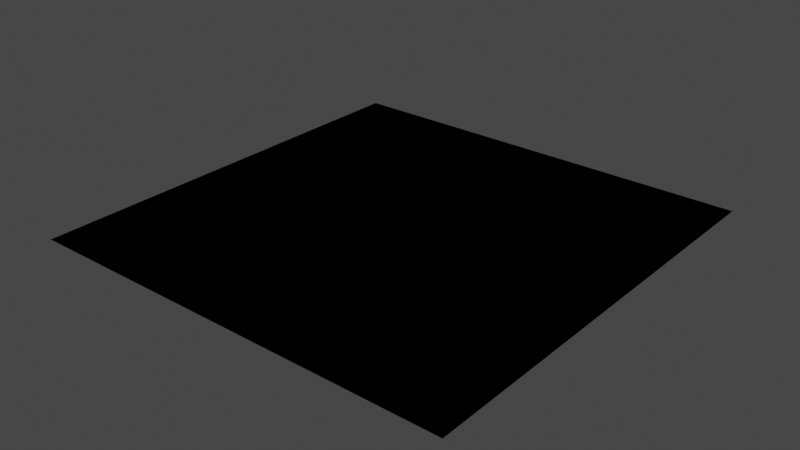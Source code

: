 # Source: procedural_cone.blend  (saved by Blender 2.83.19; exported with 4.5.12 LTS)
import bpy
from mathutils import Matrix  # noqa: F401  (used for matrix-valued properties, if any)

bpy.ops.wm.read_factory_settings(use_empty=True)
scene = bpy.context.scene
scene.name = 'Scene'

# ---- collections
col_collection = bpy.data.collections.new('Collection'); scene.collection.children.link(col_collection)

# ---- materials (node trees are filled in below, after node groups)
mat_cone = bpy.data.materials.new('cone')
mat_cone.displacement_method = 'BOTH'

# ---- material node trees
mat_cone.use_nodes = True; mat_cone.node_tree.nodes.clear()
_N = mat_cone.node_tree.nodes; _L = mat_cone.node_tree.links
n0 = _N.new('ShaderNodeOutputMaterial'); n0.name = 'Material Output'; n0.location = (710, 303)
n1 = _N.new('ShaderNodeValue'); n1.name = 'radius'; n1.location = (-367, 506)
n1.outputs[0].default_value = 0.5
n2 = _N.new('ShaderNodeTexCoord'); n2.name = 'Texture Coordinate'; n2.location = (-371, 218)
n3 = _N.new('ShaderNodeVectorMath'); n3.name = 'Vector Math.001'; n3.location = (421, 282)
n3.operation = 'SINE'
n4 = _N.new('ShaderNodeVectorMath'); n4.name = 'Vector Math'; n4.location = (162, 262)
n4.operation = 'LENGTH'
_L.new(n4.outputs[1], n3.inputs[0])
_L.new(n2.outputs[0], n4.inputs[1])
_L.new(n2.outputs[3], n4.inputs[0])
_L.new(n3.outputs[1], n0.inputs[0])
n0.is_active_output = True

# ---- world
world_world = bpy.data.worlds.new('World'); scene.world = world_world
world_world.use_nodes = True; world_world.node_tree.nodes.clear()
_N = world_world.node_tree.nodes; _L = world_world.node_tree.links
n0 = _N.new('ShaderNodeOutputWorld'); n0.name = 'World Output'; n0.location = (300, 300)
n1 = _N.new('ShaderNodeBackground'); n1.name = 'Background'; n1.location = (10, 300)
n1.inputs[0].default_value = (0.05088, 0.05088, 0.05088, 1.0)
_L.new(n1.outputs[0], n0.inputs[0])
n0.is_active_output = True
world_world.color = (0.05088, 0.05088, 0.05088)
world_world.use_sun_shadow = False
world_world.sun_shadow_jitter_overblur = 0.0

# ---- meshes
me_plane = bpy.data.meshes.new('Plane')
me_plane.from_pydata([(-1.0, -1.0, 0.0), (1.0, -1.0, 0.0), (-1.0, 1.0, 0.0), (1.0, 1.0, 0.0)], [], [(0, 1, 3, 2)])
_uv = me_plane.uv_layers.new(name='UVMap')
_uv.uv.foreach_set('vector', [0.0, 0.0, 1.0, 0.0, 1.0, 1.0, 0.0, 1.0])
me_plane.materials.append(mat_cone)
me_plane.use_remesh_fix_poles = True
me_plane.use_remesh_preserve_attributes = False
me_plane.use_mirror_vertex_groups = False
me_plane.update()

# ---- objects
ob_plane = bpy.data.objects.new('Plane', me_plane)

# ---- transforms, parenting, visibility, modifiers, constraints
ob_plane.location = (0.0, 0.0, 0.0)
ob_plane.scale = (8.0, 8.0, 8.0)
ob_plane.lineart.crease_threshold = 0.0
ob_plane.cycles.use_adaptive_subdivision = True
_m = ob_plane.modifiers.new('Subdivision', 'SUBSURF')
_m.uv_smooth = 'PRESERVE_CORNERS'
_m.subdivision_type = 'SIMPLE'

# ---- collection membership
col_collection.objects.link(ob_plane)

# ---- scene / render settings (as saved in the file)
scene.frame_start = 1; scene.frame_end = 250; scene.frame_set(1)
scene.render.engine = 'CYCLES'
scene.cycles.feature_set = 'EXPERIMENTAL'
scene.cycles.use_denoising = False
scene.cycles.samples = 128
scene.cycles.sampling_pattern = 'TABULATED_SOBOL'
scene.cycles.use_adaptive_sampling = False
scene.cycles.use_light_tree = False
scene.view_settings.view_transform = 'Filmic'
bpy.context.view_layer.update()

# ---- added for rendering (the .blend has no active camera and no usable light): camera, sun
cam_auto = bpy.data.cameras.new('AutoCamera')
cam_auto.lens = 50.0
cam_auto.sensor_width = 36.0
cam_auto.clip_end = 1000.0
ob_auto_camera = bpy.data.objects.new('AutoCamera', cam_auto)
scene.collection.objects.link(ob_auto_camera)
ob_auto_camera.location = (20.9354, -25.1225, 16.7484)
ob_auto_camera.rotation_euler = (1.09748, -7.21219e-08, 0.694738)
scene.camera = ob_auto_camera
light_auto_sun = bpy.data.lights.new('AutoSun', 'SUN')
light_auto_sun.energy = 3.0
light_auto_sun.angle = 0.0523599
ob_auto_sun = bpy.data.objects.new('AutoSun', light_auto_sun)
scene.collection.objects.link(ob_auto_sun)
ob_auto_sun.rotation_euler = (0.872665, 0.174533, 0.523599)
bpy.context.view_layer.update()
